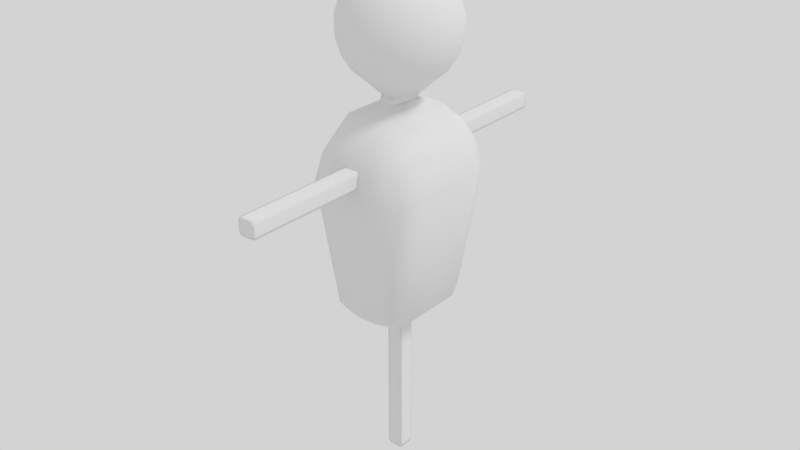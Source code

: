 # Source: Decoy.blend  (saved by Blender 2.77.0; exported with 4.5.12 LTS)
import bpy
from mathutils import Matrix  # noqa: F401  (used for matrix-valued properties, if any)

bpy.ops.wm.read_factory_settings(use_empty=True)
scene = bpy.context.scene
scene.name = 'Scene'

# ---- collections
col_collection_1 = bpy.data.collections.new('Collection 1'); scene.collection.children.link(col_collection_1)

# ---- materials (node trees are filled in below, after node groups)
mat_material = bpy.data.materials.new('Material')
mat_material.alpha_threshold = 0.0
mat_material.roughness = 0.5
mat_material.line_color = (0.0, 0.0, 0.0, 1.0)

# ---- material node trees

# ---- world
world_world = bpy.data.worlds.new('World'); scene.world = world_world
world_world.color = (0.65, 0.65, 0.65)
world_world.use_sun_shadow = False
world_world.sun_shadow_jitter_overblur = 0.0
world_world.cycles.sampling_method = 'MANUAL'

# ---- lights
light_lamp = bpy.data.lights.new('Lamp', 'SUN')
light_lamp.transmission_factor = 0.0
light_lamp.cutoff_distance = 30.0
light_lamp.angle = 0.1993
light_lamp.energy = 1.0
light_lamp.shadow_buffer_clip_start = 1.001
light_lamp.shadow_soft_size = 0.1
light_lamp.shadow_cascade_max_distance = 1000.0

# ---- meshes
me_cube_002 = bpy.data.meshes.new('Cube.002')
me_cube_002.from_pydata([(-0.1281, 0.1322, -2.191), (-0.1338, -0.1316, -2.195), (0.1297, 0.137, -2.193), (0.1331, -0.1329, -2.188), (-0.139, 0.137, -2.139), (0.1395, -0.1416, -2.139), (-0.139, -0.1416, -2.139), (0.1395, 0.137, -2.139), (0.09086, -0.1416, -2.2), (0.09086, 0.137, -2.2), (0.09086, 0.137, -2.139), (0.09086, -0.1416, -2.139), (-0.09161, -0.1416, -2.2), (-0.09161, -0.1416, -2.139), (-0.09161, 0.137, -2.2), (-0.09161, 0.137, -2.139), (-0.139, -0.08731, -2.2), (0.1395, -0.08731, -2.2), (-0.139, -0.08731, -2.139), (0.1395, -0.08731, -2.139), (0.09086, -0.08731, -2.2), (-0.09161, -0.08731, -2.2), (0.1395, 0.09184, -2.2), (-0.139, 0.09184, -2.139), (0.1395, 0.09184, -2.139), (0.09086, 0.09184, -2.2), (-0.09161, 0.09184, -2.2), (-0.139, 0.09184, -2.2), (-0.1281, 0.1322, 2.522), (-0.1338, -0.1316, 2.526), (0.1297, 0.137, 2.524), (0.1331, -0.1329, 2.519), (-0.139, -0.1416, -0.772), (-0.139, 0.137, -0.772), (0.1395, -0.1416, -0.772), (0.1395, 0.137, -0.772), (-0.139, 0.137, 2.469), (0.1395, -0.1416, 2.469), (-0.139, -0.1416, 2.469), (0.1395, 0.137, 2.469), (0.09086, -0.1416, 2.531), (0.09086, 0.137, 2.531), (0.09086, -0.1416, -0.772), (0.09086, 0.137, -0.772), (0.09086, 0.137, 2.469), (0.09086, -0.1416, 2.469), (-0.09161, -0.1416, 2.531), (-0.09161, -0.1416, -0.772), (-0.09161, -0.1416, 2.469), (-0.09161, 0.137, 2.531), (-0.09161, 0.137, -0.772), (-0.09161, 0.137, 2.469), (-0.139, -0.08731, 2.531), (0.1395, -0.08731, 2.531), (0.1395, -0.08731, -0.772), (-0.139, -0.08731, -0.772), (-0.139, -0.08731, 2.469), (0.1395, -0.08731, 2.469), (0.09086, -0.08731, 2.531), (-0.09161, -0.08731, 2.531), (0.1395, 0.09184, 2.531), (0.1395, 0.09184, -0.772), (-0.139, 0.09184, -0.772), (-0.139, 0.09184, 2.469), (0.1395, 0.09184, 2.469), (0.09086, 0.09184, 2.531), (-0.09161, 0.09184, 2.531), (-0.139, 0.09184, 2.531)], [], [(24, 22, 2, 7), (26, 27, 0, 14), (13, 47, 32, 6), (10, 43, 35, 7), (23, 62, 33, 4), (27, 23, 4, 0), (9, 10, 7, 2), (12, 13, 6, 1), (61, 24, 7, 35), (3, 5, 11, 8), (14, 15, 10, 9), (15, 50, 43, 10), (5, 34, 42, 11), (22, 25, 9, 2), (4, 33, 50, 15), (0, 4, 15, 14), (8, 11, 13, 12), (11, 42, 47, 13), (25, 26, 14, 9), (8, 12, 21, 20), (3, 8, 20, 17), (34, 5, 19, 54), (1, 6, 18, 16), (6, 32, 55, 18), (12, 1, 16, 21), (5, 3, 17, 19), (20, 21, 26, 25), (17, 20, 25, 22), (54, 19, 24, 61), (16, 18, 23, 27), (18, 55, 62, 23), (21, 16, 27, 26), (19, 17, 22, 24), (64, 39, 30, 60), (66, 49, 28, 67), (48, 38, 32, 47), (44, 39, 35, 43), (63, 36, 33, 62), (67, 28, 36, 63), (41, 30, 39, 44), (46, 29, 38, 48), (61, 35, 39, 64), (31, 40, 45, 37), (49, 41, 44, 51), (51, 44, 43, 50), (37, 45, 42, 34), (60, 30, 41, 65), (36, 51, 50, 33), (28, 49, 51, 36), (40, 46, 48, 45), (45, 48, 47, 42), (65, 41, 49, 66), (40, 58, 59, 46), (31, 53, 58, 40), (34, 54, 57, 37), (29, 52, 56, 38), (38, 56, 55, 32), (46, 59, 52, 29), (37, 57, 53, 31), (58, 65, 66, 59), (53, 60, 65, 58), (54, 61, 64, 57), (52, 67, 63, 56), (56, 63, 62, 55), (59, 66, 67, 52), (57, 64, 60, 53)])
me_cube_002.polygons.foreach_set('use_smooth', [True] * 66)
me_cube_002.use_remesh_preserve_volume = False
me_cube_002.use_remesh_preserve_attributes = False
me_cube_002.use_mirror_vertex_groups = False
me_cube_002.update()
me_cube_001 = bpy.data.meshes.new('Cube.001')
me_cube_001.from_pydata([(-0.1281, -3.294, -0.1322), (-0.1338, -3.298, 0.1316), (0.1297, -3.296, -0.137), (0.1331, -3.291, 0.1328), (-0.139, -3.242, -0.137), (0.1395, -3.242, 0.1416), (-0.139, -3.242, 0.1416), (0.1395, -3.242, -0.137), (0.09086, -3.303, 0.1416), (0.09086, -3.303, -0.137), (0.09086, -3.242, -0.137), (0.09086, -3.242, 0.1416), (-0.09161, -3.303, 0.1416), (-0.09161, -3.242, 0.1416), (-0.09161, -3.303, -0.137), (-0.09161, -3.242, -0.137), (-0.139, -3.303, 0.08731), (0.1395, -3.303, 0.08731), (-0.139, -3.242, 0.08731), (0.1395, -3.242, 0.08731), (0.09086, -3.303, 0.08731), (-0.09161, -3.303, 0.08731), (0.1395, -3.303, -0.09184), (-0.139, -3.242, -0.09184), (0.1395, -3.242, -0.09184), (0.09086, -3.303, -0.09184), (-0.09161, -3.303, -0.09184), (-0.139, -3.303, -0.09184), (-0.1281, 3.294, -0.1322), (-0.1338, 3.298, 0.1316), (0.1297, 3.296, -0.137), (0.1331, 3.291, 0.1328), (-0.139, 2.735e-07, 0.1416), (-0.139, 2.735e-07, -0.137), (0.1395, 2.735e-07, 0.1416), (0.1395, 2.735e-07, -0.137), (-0.139, 3.242, -0.137), (0.1395, 3.242, 0.1416), (-0.139, 3.242, 0.1416), (0.1395, 3.242, -0.137), (0.09086, 3.303, 0.1416), (0.09086, 3.303, -0.137), (0.09086, 2.735e-07, 0.1416), (0.09086, 2.735e-07, -0.137), (0.09086, 3.242, -0.137), (0.09086, 3.242, 0.1416), (-0.09161, 3.303, 0.1416), (-0.09161, 2.735e-07, 0.1416), (-0.09161, 3.242, 0.1416), (-0.09161, 3.303, -0.137), (-0.09161, 2.735e-07, -0.137), (-0.09161, 3.242, -0.137), (-0.139, 3.303, 0.08731), (0.1395, 3.303, 0.08731), (0.1395, 2.735e-07, 0.08731), (-0.139, 2.735e-07, 0.08731), (-0.139, 3.242, 0.08731), (0.1395, 3.242, 0.08731), (0.09086, 3.303, 0.08731), (-0.09161, 3.303, 0.08731), (0.1395, 3.303, -0.09184), (0.1395, 2.735e-07, -0.09184), (-0.139, 2.735e-07, -0.09184), (-0.139, 3.242, -0.09184), (0.1395, 3.242, -0.09184), (0.09086, 3.303, -0.09184), (-0.09161, 3.303, -0.09184), (-0.139, 3.303, -0.09184)], [], [(24, 22, 2, 7), (26, 27, 0, 14), (13, 47, 32, 6), (10, 43, 35, 7), (23, 62, 33, 4), (27, 23, 4, 0), (9, 10, 7, 2), (12, 13, 6, 1), (61, 24, 7, 35), (3, 5, 11, 8), (14, 15, 10, 9), (15, 50, 43, 10), (5, 34, 42, 11), (22, 25, 9, 2), (4, 33, 50, 15), (0, 4, 15, 14), (8, 11, 13, 12), (11, 42, 47, 13), (25, 26, 14, 9), (8, 12, 21, 20), (3, 8, 20, 17), (34, 5, 19, 54), (1, 6, 18, 16), (6, 32, 55, 18), (12, 1, 16, 21), (5, 3, 17, 19), (20, 21, 26, 25), (17, 20, 25, 22), (54, 19, 24, 61), (16, 18, 23, 27), (18, 55, 62, 23), (21, 16, 27, 26), (19, 17, 22, 24), (64, 39, 30, 60), (66, 49, 28, 67), (48, 38, 32, 47), (44, 39, 35, 43), (63, 36, 33, 62), (67, 28, 36, 63), (41, 30, 39, 44), (46, 29, 38, 48), (61, 35, 39, 64), (31, 40, 45, 37), (49, 41, 44, 51), (51, 44, 43, 50), (37, 45, 42, 34), (60, 30, 41, 65), (36, 51, 50, 33), (28, 49, 51, 36), (40, 46, 48, 45), (45, 48, 47, 42), (65, 41, 49, 66), (40, 58, 59, 46), (31, 53, 58, 40), (34, 54, 57, 37), (29, 52, 56, 38), (38, 56, 55, 32), (46, 59, 52, 29), (37, 57, 53, 31), (58, 65, 66, 59), (53, 60, 65, 58), (54, 61, 64, 57), (52, 67, 63, 56), (56, 63, 62, 55), (59, 66, 67, 52), (57, 64, 60, 53)])
me_cube_001.polygons.foreach_set('use_smooth', [True] * 66)
me_cube_001.use_remesh_preserve_volume = False
me_cube_001.use_remesh_preserve_attributes = False
me_cube_001.use_mirror_vertex_groups = False
me_cube_001.update()
me_cube = bpy.data.meshes.new('Cube')
me_cube.from_pydata([(-2.946e-07, 0.0, 4.373), (0.2817, 0.0, 4.332), (0.5406, 0.0, 4.214), (0.7557, 0.0, 4.028), (0.9096, 0.0, 3.788), (0.9898, 0.0, 3.515), (0.9898, 0.0, 3.231), (0.9096, 0.0, 2.958), (0.7557, 0.0, 2.718), (0.5406, 0.0, 2.532), (0.3331, 0.0, 2.319), (0.2679, -0.08706, 4.332), (0.5142, -0.1671, 4.214), (0.7188, -0.2335, 4.028), (0.8651, -0.2811, 3.788), (0.9414, -0.3059, 3.515), (0.9414, -0.3059, 3.231), (0.8651, -0.2811, 2.958), (0.7188, -0.2335, 2.718), (0.5142, -0.1671, 2.532), (0.2902, -0.1024, 2.389), (0.2279, -0.1656, 4.332), (0.4374, -0.3178, 4.214), (0.6114, -0.4442, 4.028), (0.7359, -0.5347, 3.788), (0.8008, -0.5818, 3.515), (0.8008, -0.5818, 3.231), (0.7359, -0.5347, 2.958), (0.6114, -0.4442, 2.718), (0.4374, -0.3178, 2.532), (0.2388, -0.2126, 2.387), (0.1656, -0.2279, 4.332), (0.3178, -0.4374, 4.214), (0.4442, -0.6114, 4.028), (0.5347, -0.7359, 3.788), (0.5818, -0.8008, 3.515), (0.5818, -0.8008, 3.231), (0.5347, -0.7359, 2.958), (0.4442, -0.6114, 2.718), (0.3178, -0.4374, 2.532), (0.143, -0.2954, 2.322), (0.08706, -0.2679, 4.332), (0.1671, -0.5142, 4.214), (0.2335, -0.7188, 4.028), (0.2811, -0.8651, 3.788), (0.3059, -0.9414, 3.515), (0.3059, -0.9414, 3.231), (0.2811, -0.8651, 2.958), (0.2335, -0.7188, 2.718), (0.1671, -0.5142, 2.532), (0.1027, -0.3782, 2.396), (-1.639e-07, -0.2817, 4.332), (-1.713e-07, -0.5406, 4.214), (-2.16e-07, -0.7557, 4.028), (-1.862e-07, -0.9096, 3.788), (-1.266e-07, -0.9898, 3.515), (-1.266e-07, -0.9898, 3.231), (-1.862e-07, -0.9096, 2.958), (-2.011e-07, -0.7557, 2.718), (-1.415e-07, -0.5406, 2.532), (-0.004374, -0.4092, 2.397), (-0.08706, -0.2679, 4.332), (-0.1671, -0.5142, 4.214), (-0.2335, -0.7188, 4.028), (-0.2811, -0.8651, 3.788), (-0.3059, -0.9414, 3.515), (-0.3059, -0.9414, 3.231), (-0.2811, -0.8651, 2.958), (-0.2335, -0.7188, 2.718), (-0.1671, -0.5142, 2.532), (-0.1242, -0.3673, 2.396), (-0.1656, -0.2279, 4.332), (-0.3178, -0.4374, 4.214), (-0.4442, -0.6114, 4.028), (-0.5347, -0.7359, 3.788), (-0.5818, -0.8008, 3.515), (-0.5818, -0.8008, 3.231), (-0.5347, -0.7359, 2.958), (-0.4442, -0.6114, 2.718), (-0.3178, -0.4374, 2.532), (-0.1255, -0.2863, 2.316), (-0.2279, -0.1656, 4.332), (-0.4374, -0.3178, 4.214), (-0.6114, -0.4442, 4.028), (-0.7359, -0.5347, 3.788), (-0.8008, -0.5818, 3.515), (-0.8008, -0.5818, 3.231), (-0.7359, -0.5347, 2.958), (-0.6114, -0.4442, 2.718), (-0.4374, -0.3178, 2.532), (-0.2699, -0.1432, 2.39), (-0.2679, -0.08706, 4.332), (-0.5142, -0.1671, 4.214), (-0.7188, -0.2335, 4.028), (-0.8651, -0.2811, 3.788), (-0.9414, -0.3059, 3.515), (-0.9414, -0.3059, 3.231), (-0.8651, -0.2811, 2.958), (-0.7188, -0.2335, 2.718), (-0.5142, -0.1671, 2.532), (-0.3099, -0.06469, 2.39), (-0.2817, 0.0, 4.332), (-0.5406, 0.0, 4.214), (-0.7558, 0.0, 4.028), (-0.9096, 0.0, 3.788), (-0.9898, 0.0, 3.515), (-0.9898, 0.0, 3.231), (-0.9096, 0.0, 2.958), (-0.7557, 0.0, 2.718), (-0.5406, 0.0, 2.532), (-0.2851, 0.0, 2.335), (0.5409, -0.8844, -1.244), (-0.5514, -0.8844, -1.244), (0.864, -1.048, 0.9217), (-0.864, -1.048, 0.9217), (0.6269, 0.0, -1.366), (-0.6374, 0.0, -1.366), (1.0, -5.364e-07, 1.0), (-1.0, 1.788e-07, 1.0), (0.8515, 0.0, 1.591), (0.7357, -0.9841, 1.432), (-0.7357, -0.9841, 1.432), (-0.8515, 0.0, 1.591), (0.6214, 0.0, 1.953), (0.5369, -0.8847, 1.745), (-0.5369, -0.8847, 1.745), (-0.6214, 0.0, 1.953), (0.3974, 0.0, -1.545), (0.3422, -0.7666, -1.43), (-0.3585, -0.7666, -1.43), (-0.4136, 0.0, -1.545), (0.6269, -0.6108, -1.366), (1.0, -0.6155, 1.0), (-0.6374, -0.6108, -1.366), (-1.0, -0.6155, 1.0), (0.8515, -0.5698, 1.591), (-0.8515, -0.5698, 1.591), (0.6214, -0.499, 1.953), (-0.6214, -0.499, 1.953), (0.3974, -0.5748, -1.545), (-0.4136, -0.5748, -1.545), (-0.306, -0.9745, -1.244), (-0.4758, -1.191, 0.9217), (-0.4052, -1.127, 1.432), (-0.2957, -1.027, 1.745), (-0.4295, 0.0, 2.04), (-0.2011, -0.832, -1.43), (-0.2314, 0.0, -1.545), (-0.2314, -0.6402, -1.545), (-0.3422, -0.6416, 2.025), (0.3936, 0.0, 2.051), (0.2934, -0.6344, 2.042), (0.2526, -0.97, -1.244), (0.4079, -1.184, 0.9217), (0.3474, -1.12, 1.432), (0.2535, -1.02, 1.745), (0.1573, -0.8287, -1.43), (0.1833, 0.0, -1.545), (0.1833, -0.6369, -1.545), (-0.3024, 0.0, 2.116), (-0.2406, -0.4473, 2.121), (0.2931, 0.0, 2.14), (0.2062, -0.3949, 2.111), (-0.2367, 0.0, 2.208), (-0.1246, -0.3453, 2.182), (0.2622, 0.0, 2.235), (0.1145, -0.3115, 2.173), (0.00856, -0.3095, 2.313), (-0.0267, -0.9722, -1.244), (-0.03395, -1.187, 0.9217), (-0.02891, -1.123, 1.432), (-0.0211, -1.024, 1.745), (-0.02189, -0.8303, -1.43), (-0.02405, 0.0, -1.545), (-0.02405, -0.6385, -1.545), (-0.02442, -0.638, 2.033), (-0.03641, -0.4611, 2.116), (-0.01485, -0.3581, 2.186)], [], [(1, 0, 11), (8, 7, 17, 18), (5, 4, 14, 15), (2, 1, 11, 12), (9, 8, 18, 19), (6, 5, 15, 16), (3, 2, 12, 13), (10, 9, 19, 20), (7, 6, 16, 17), (4, 3, 13, 14), (15, 14, 24, 25), (12, 11, 21, 22), (19, 18, 28, 29), (16, 15, 25, 26), (13, 12, 22, 23), (20, 19, 29, 30), (17, 16, 26, 27), (14, 13, 23, 24), (11, 0, 21), (18, 17, 27, 28), (26, 25, 35, 36), (23, 22, 32, 33), (30, 29, 39, 40), (27, 26, 36, 37), (24, 23, 33, 34), (21, 0, 31), (28, 27, 37, 38), (25, 24, 34, 35), (22, 21, 31, 32), (29, 28, 38, 39), (40, 39, 49, 50), (37, 36, 46, 47), (34, 33, 43, 44), (31, 0, 41), (38, 37, 47, 48), (35, 34, 44, 45), (32, 31, 41, 42), (39, 38, 48, 49), (36, 35, 45, 46), (33, 32, 42, 43), (44, 43, 53, 54), (41, 0, 51), (48, 47, 57, 58), (45, 44, 54, 55), (42, 41, 51, 52), (49, 48, 58, 59), (46, 45, 55, 56), (43, 42, 52, 53), (50, 49, 59, 60), (47, 46, 56, 57), (55, 54, 64, 65), (52, 51, 61, 62), (59, 58, 68, 69), (56, 55, 65, 66), (53, 52, 62, 63), (60, 59, 69, 70), (57, 56, 66, 67), (54, 53, 63, 64), (51, 0, 61), (58, 57, 67, 68), (69, 68, 78, 79), (66, 65, 75, 76), (63, 62, 72, 73), (70, 69, 79, 80), (67, 66, 76, 77), (64, 63, 73, 74), (61, 0, 71), (68, 67, 77, 78), (65, 64, 74, 75), (62, 61, 71, 72), (73, 72, 82, 83), (80, 79, 89, 90), (77, 76, 86, 87), (74, 73, 83, 84), (71, 0, 81), (78, 77, 87, 88), (75, 74, 84, 85), (72, 71, 81, 82), (79, 78, 88, 89), (76, 75, 85, 86), (84, 83, 93, 94), (70, 80, 167, 60), (81, 0, 91), (88, 87, 97, 98), (85, 84, 94, 95), (82, 81, 91, 92), (89, 88, 98, 99), (86, 85, 95, 96), (83, 82, 92, 93), (90, 89, 99, 100), (87, 86, 96, 97), (98, 97, 107, 108), (95, 94, 104, 105), (92, 91, 101, 102), (99, 98, 108, 109), (96, 95, 105, 106), (93, 92, 102, 103), (100, 99, 109, 110), (97, 96, 106, 107), (94, 93, 103, 104), (91, 0, 101), (141, 112, 129, 146), (132, 117, 119, 135), (131, 132, 113, 111), (141, 142, 114, 112), (133, 134, 118, 116), (135, 119, 123, 137), (134, 114, 121, 136), (153, 113, 120, 154), (149, 138, 125, 144), (154, 120, 124, 155), (136, 121, 125, 138), (148, 146, 129, 140), (133, 116, 130, 140), (131, 111, 128, 139), (115, 131, 139, 127), (112, 133, 140, 129), (147, 148, 140, 130), (122, 136, 138, 126), (145, 126, 138, 149), (118, 134, 136, 122), (120, 135, 137, 124), (112, 114, 134, 133), (115, 117, 132, 131), (113, 132, 135, 120), (145, 149, 160, 159), (173, 174, 148, 147), (174, 172, 146, 148), (121, 143, 144, 125), (175, 149, 144, 171), (114, 142, 143, 121), (168, 169, 142, 141), (168, 141, 146, 172), (111, 152, 156, 128), (111, 113, 153, 152), (137, 151, 155, 124), (139, 128, 156, 158), (127, 139, 158, 157), (123, 150, 151, 137), (170, 154, 155, 171), (169, 153, 154, 170), (151, 150, 161, 162), (175, 151, 162, 176), (162, 161, 165, 166), (176, 162, 166, 177), (159, 160, 164, 163), (20, 30, 40, 10), (90, 100, 110, 80), (163, 164, 80, 110), (167, 80, 164, 177), (166, 165, 10, 40), (40, 167, 177, 166), (160, 176, 177, 164), (149, 175, 176, 160), (142, 169, 170, 143), (143, 170, 171, 144), (152, 168, 172, 156), (152, 153, 169, 168), (151, 175, 171, 155), (158, 156, 172, 174), (157, 158, 174, 173), (40, 50, 60, 167)])
me_cube.polygons.foreach_set('use_smooth', [True] * 162)
_uv = me_cube.uv_layers.new(name='UVMap')
_uv.uv.foreach_set('vector', [0.3643, 0.9902, 0.3235, 0.9997, 0.3579, 0.979, 0.4411, 0.7303, 0.4588, 0.769, 0.4206, 0.7797, 0.4098, 0.7437, 0.4695, 0.8544, 0.4589, 0.8979, 0.4202, 0.8855, 0.4263, 0.8504, 0.4039, 0.9697, 0.3643, 0.9902, 0.3579, 0.979, 0.3865, 0.9517, 0.4181, 0.6938, 0.4411, 0.7303, 0.4098, 0.7437, 0.3946, 0.7055, 0.469, 0.8107, 0.4695, 0.8544, 0.4263, 0.8504, 0.4262, 0.8151, 0.4367, 0.9377, 0.4039, 0.9697, 0.3865, 0.9517, 0.4072, 0.9197, 0.3958, 0.6516, 0.4181, 0.6938, 0.3946, 0.7055, 0.3777, 0.6643, 0.4588, 0.769, 0.469, 0.8107, 0.4262, 0.8151, 0.4206, 0.7797, 0.4589, 0.8979, 0.4367, 0.9377, 0.4072, 0.9197, 0.4202, 0.8855, 0.4263, 0.8504, 0.4202, 0.8855, 0.3876, 0.8786, 0.3907, 0.8484, 0.3865, 0.9517, 0.3579, 0.979, 0.3493, 0.9707, 0.3681, 0.94, 0.3946, 0.7055, 0.4098, 0.7437, 0.3794, 0.7522, 0.369, 0.7127, 0.4262, 0.8151, 0.4263, 0.8504, 0.3907, 0.8484, 0.3903, 0.8178, 0.4072, 0.9197, 0.3865, 0.9517, 0.3681, 0.94, 0.3805, 0.9091, 0.3777, 0.6643, 0.3946, 0.7055, 0.369, 0.7127, 0.3551, 0.6657, 0.4206, 0.7797, 0.4262, 0.8151, 0.3903, 0.8178, 0.3865, 0.7862, 0.4202, 0.8855, 0.4072, 0.9197, 0.3805, 0.9091, 0.3876, 0.8786, 0.3579, 0.979, 0.3235, 0.9997, 0.3493, 0.9707, 0.4098, 0.7437, 0.4206, 0.7797, 0.3865, 0.7862, 0.3794, 0.7522, 0.3903, 0.8178, 0.3907, 0.8484, 0.3594, 0.848, 0.3582, 0.8202, 0.3805, 0.9091, 0.3681, 0.94, 0.3498, 0.9333, 0.3558, 0.9036, 0.3551, 0.6657, 0.369, 0.7127, 0.3422, 0.7165, 0.3214, 0.6503, 0.3865, 0.7862, 0.3903, 0.8178, 0.3582, 0.8202, 0.3551, 0.7908, 0.3876, 0.8786, 0.3805, 0.9091, 0.3558, 0.9036, 0.3587, 0.8755, 0.3493, 0.9707, 0.3235, 0.9997, 0.3395, 0.9653, 0.3794, 0.7522, 0.3865, 0.7862, 0.3551, 0.7908, 0.3499, 0.7578, 0.3907, 0.8484, 0.3876, 0.8786, 0.3587, 0.8755, 0.3594, 0.848, 0.3681, 0.94, 0.3493, 0.9707, 0.3395, 0.9653, 0.3498, 0.9333, 0.369, 0.7127, 0.3794, 0.7522, 0.3499, 0.7578, 0.3422, 0.7165, 0.3214, 0.6503, 0.3422, 0.7165, 0.3142, 0.7197, 0.3061, 0.6771, 0.3551, 0.7908, 0.3582, 0.8202, 0.3283, 0.823, 0.325, 0.7947, 0.3587, 0.8755, 0.3558, 0.9036, 0.3325, 0.9019, 0.3319, 0.8753, 0.3395, 0.9653, 0.3235, 0.9997, 0.3292, 0.9627, 0.3499, 0.7578, 0.3551, 0.7908, 0.325, 0.7947, 0.3205, 0.762, 0.3594, 0.848, 0.3587, 0.8755, 0.3319, 0.8753, 0.3305, 0.8494, 0.3498, 0.9333, 0.3395, 0.9653, 0.3292, 0.9627, 0.3318, 0.9306, 0.3422, 0.7165, 0.3499, 0.7578, 0.3205, 0.762, 0.3142, 0.7197, 0.3582, 0.8202, 0.3594, 0.848, 0.3305, 0.8494, 0.3283, 0.823, 0.3558, 0.9036, 0.3498, 0.9333, 0.3318, 0.9306, 0.3325, 0.9019, 0.3319, 0.8753, 0.3325, 0.9019, 0.3101, 0.9036, 0.3063, 0.8778, 0.3292, 0.9627, 0.3235, 0.9997, 0.3188, 0.9628, 0.3205, 0.762, 0.325, 0.7947, 0.2955, 0.7985, 0.2911, 0.7658, 0.3305, 0.8494, 0.3319, 0.8753, 0.3063, 0.8778, 0.3028, 0.8526, 0.3318, 0.9306, 0.3292, 0.9627, 0.3188, 0.9628, 0.3142, 0.9314, 0.3142, 0.7197, 0.3205, 0.762, 0.2911, 0.7658, 0.2853, 0.7226, 0.3283, 0.823, 0.3305, 0.8494, 0.3028, 0.8526, 0.2992, 0.8266, 0.3325, 0.9019, 0.3318, 0.9306, 0.3142, 0.9314, 0.3101, 0.9036, 0.3061, 0.6771, 0.3142, 0.7197, 0.2853, 0.7226, 0.2808, 0.6832, 0.325, 0.7947, 0.3283, 0.823, 0.2992, 0.8266, 0.2955, 0.7985, 0.3028, 0.8526, 0.3063, 0.8778, 0.2811, 0.8831, 0.2751, 0.8577, 0.3142, 0.9314, 0.3188, 0.9628, 0.3088, 0.9654, 0.2972, 0.9356, 0.2853, 0.7226, 0.2911, 0.7658, 0.2614, 0.7693, 0.256, 0.7256, 0.2992, 0.8266, 0.3028, 0.8526, 0.2751, 0.8577, 0.2701, 0.8314, 0.3101, 0.9036, 0.3142, 0.9314, 0.2972, 0.9356, 0.2882, 0.9087, 0.2808, 0.6832, 0.2853, 0.7226, 0.256, 0.7256, 0.2504, 0.6823, 0.2955, 0.7985, 0.2992, 0.8266, 0.2701, 0.8314, 0.2657, 0.8027, 0.3063, 0.8778, 0.3101, 0.9036, 0.2882, 0.9087, 0.2811, 0.8831, 0.3188, 0.9628, 0.3235, 0.9997, 0.3088, 0.9654, 0.2911, 0.7658, 0.2955, 0.7985, 0.2657, 0.8027, 0.2614, 0.7693, 0.256, 0.7256, 0.2614, 0.7693, 0.231, 0.7725, 0.227, 0.7284, 0.2701, 0.8314, 0.2751, 0.8577, 0.2467, 0.8651, 0.24, 0.8374, 0.2882, 0.9087, 0.2972, 0.9356, 0.281, 0.9434, 0.2666, 0.9172, 0.2504, 0.6823, 0.256, 0.7256, 0.227, 0.7284, 0.2388, 0.6527, 0.2657, 0.8027, 0.2701, 0.8314, 0.24, 0.8374, 0.2348, 0.8072, 0.2811, 0.8831, 0.2882, 0.9087, 0.2666, 0.9172, 0.2555, 0.8914, 0.3088, 0.9654, 0.3235, 0.9997, 0.2996, 0.9705, 0.2614, 0.7693, 0.2657, 0.8027, 0.2348, 0.8072, 0.231, 0.7725, 0.2751, 0.8577, 0.2811, 0.8831, 0.2555, 0.8914, 0.2467, 0.8651, 0.2972, 0.9356, 0.3088, 0.9654, 0.2996, 0.9705, 0.281, 0.9434, 0.2666, 0.9172, 0.281, 0.9434, 0.2658, 0.955, 0.2451, 0.9301, 0.2388, 0.6527, 0.227, 0.7284, 0.199, 0.7309, 0.1899, 0.6815, 0.2348, 0.8072, 0.24, 0.8374, 0.2074, 0.845, 0.2017, 0.8118, 0.2555, 0.8914, 0.2666, 0.9172, 0.2451, 0.9301, 0.2288, 0.9036, 0.2996, 0.9705, 0.3235, 0.9997, 0.2917, 0.9781, 0.231, 0.7725, 0.2348, 0.8072, 0.2017, 0.8118, 0.1992, 0.7747, 0.2467, 0.8651, 0.2555, 0.8914, 0.2288, 0.9036, 0.2164, 0.8753, 0.281, 0.9434, 0.2996, 0.9705, 0.2917, 0.9781, 0.2658, 0.955, 0.227, 0.7284, 0.231, 0.7725, 0.1992, 0.7747, 0.199, 0.7309, 0.24, 0.8374, 0.2467, 0.8651, 0.2164, 0.8753, 0.2074, 0.845, 0.2288, 0.9036, 0.2451, 0.9301, 0.2237, 0.9486, 0.2003, 0.9212, 0.2504, 0.6823, 0.2388, 0.6527, 0.2809, 0.6467, 0.2808, 0.6832, 0.2917, 0.9781, 0.3235, 0.9997, 0.2859, 0.988, 0.1992, 0.7747, 0.2017, 0.8118, 0.1645, 0.8158, 0.1651, 0.7742, 0.2164, 0.8753, 0.2288, 0.9036, 0.2003, 0.9212, 0.1824, 0.8895, 0.2658, 0.955, 0.2917, 0.9781, 0.2859, 0.988, 0.2524, 0.9711, 0.199, 0.7309, 0.1992, 0.7747, 0.1651, 0.7742, 0.1716, 0.7291, 0.2074, 0.845, 0.2164, 0.8753, 0.1824, 0.8895, 0.1704, 0.8543, 0.2451, 0.9301, 0.2658, 0.955, 0.2524, 0.9711, 0.2237, 0.9486, 0.1899, 0.6815, 0.199, 0.7309, 0.1716, 0.7291, 0.1733, 0.6826, 0.2017, 0.8118, 0.2074, 0.845, 0.1704, 0.8543, 0.1645, 0.8158, 0.1651, 0.7742, 0.1645, 0.8158, 0.1198, 0.8175, 0.1269, 0.7685, 0.1824, 0.8895, 0.2003, 0.9212, 0.1686, 0.947, 0.1417, 0.9099, 0.2524, 0.9711, 0.2859, 0.988, 0.283, 0.9999, 0.2423, 0.9925, 0.1716, 0.7291, 0.1651, 0.7742, 0.1269, 0.7685, 0.1442, 0.7218, 0.1704, 0.8543, 0.1824, 0.8895, 0.1417, 0.9099, 0.1249, 0.8658, 0.2237, 0.9486, 0.2524, 0.9711, 0.2423, 0.9925, 0.2032, 0.9749, 0.1733, 0.6826, 0.1716, 0.7291, 0.1442, 0.7218, 0.1646, 0.6703, 0.1645, 0.8158, 0.1704, 0.8543, 0.1249, 0.8658, 0.1198, 0.8175, 0.2003, 0.9212, 0.2237, 0.9486, 0.2032, 0.9749, 0.1686, 0.947, 0.2859, 0.988, 0.3235, 0.9997, 0.283, 0.9999, 0.2078, 0.1492, 0.1826, 0.1493, 0.1962, 0.1227, 0.2144, 0.1244, 0.4081, 0.3586, 0.5135, 0.362, 0.4887, 0.4822, 0.3967, 0.4446, 0.311, 0.1115, 0.4081, 0.3586, 0.3495, 0.3524, 0.2906, 0.1404, 0.2078, 0.1492, 0.2045, 0.3668, 0.1599, 0.3682, 0.1826, 0.1493, 0.1575, 0.1239, 0.1032, 0.384, 7.165e-05, 0.4044, 0.09846, 0.04373, 0.3967, 0.4446, 0.4887, 0.4822, 0.4455, 0.5589, 0.3737, 0.5046, 0.1032, 0.384, 0.1599, 0.3682, 0.1722, 0.4263, 0.1282, 0.4668, 0.2984, 0.3594, 0.3495, 0.3524, 0.3468, 0.4117, 0.2995, 0.4168, 0.2135, 0.5278, 0.1602, 0.5225, 0.1927, 0.469, 0.2269, 0.4615, 0.2995, 0.4168, 0.3468, 0.4117, 0.3335, 0.457, 0.2939, 0.4569, 0.1282, 0.4668, 0.1722, 0.4263, 0.1927, 0.469, 0.1602, 0.5225, 0.2064, 0.1009, 0.2144, 0.1244, 0.1962, 0.1227, 0.1833, 0.09955, 0.1575, 0.1239, 0.09846, 0.04373, 0.151, 0.01659, 0.1833, 0.09955, 0.311, 0.1115, 0.2906, 0.1404, 0.2725, 0.1163, 0.2814, 0.09152, 0.3564, 0.02521, 0.311, 0.1115, 0.2814, 0.09152, 0.3008, 0.006645, 0.1826, 0.1493, 0.1575, 0.1239, 0.1833, 0.09955, 0.1962, 0.1227, 0.1843, 0.005271, 0.2064, 0.1009, 0.1833, 0.09955, 0.151, 0.01659, 0.04401, 0.5181, 0.1282, 0.4668, 0.1602, 0.5225, 0.09822, 0.5862, 0.1294, 0.6159, 0.09822, 0.5862, 0.1602, 0.5225, 0.2135, 0.5278, 7.165e-05, 0.4044, 0.1032, 0.384, 0.1282, 0.4668, 0.04401, 0.5181, 0.3468, 0.4117, 0.3967, 0.4446, 0.3737, 0.5046, 0.3335, 0.457, 0.1826, 0.1493, 0.1599, 0.3682, 0.1032, 0.384, 0.1575, 0.1239, 0.3564, 0.02521, 0.5135, 0.362, 0.4081, 0.3586, 0.311, 0.1115, 0.3495, 0.3524, 0.4081, 0.3586, 0.3967, 0.4446, 0.3468, 0.4117, 0.1294, 0.6159, 0.2135, 0.5278, 0.2197, 0.5714, 0.1507, 0.6343, 0.2223, 7.165e-05, 0.2306, 0.09682, 0.2064, 0.1009, 0.1843, 0.005271, 0.2306, 0.09682, 0.2331, 0.1221, 0.2144, 0.1244, 0.2064, 0.1009, 0.1722, 0.4263, 0.2136, 0.4232, 0.2269, 0.4615, 0.1927, 0.469, 0.2652, 0.5341, 0.2135, 0.5278, 0.2269, 0.4615, 0.2604, 0.4606, 0.1599, 0.3682, 0.2045, 0.3668, 0.2136, 0.4232, 0.1722, 0.4263, 0.2348, 0.1461, 0.2516, 0.3643, 0.2045, 0.3668, 0.2078, 0.1492, 0.2348, 0.1461, 0.2078, 0.1492, 0.2144, 0.1244, 0.2331, 0.1221, 0.2906, 0.1404, 0.262, 0.1442, 0.252, 0.1208, 0.2725, 0.1163, 0.2906, 0.1404, 0.3495, 0.3524, 0.2984, 0.3594, 0.262, 0.1442, 0.3737, 0.5046, 0.3159, 0.5223, 0.2939, 0.4569, 0.3335, 0.457, 0.2814, 0.09152, 0.2725, 0.1163, 0.252, 0.1208, 0.2553, 0.09586, 0.3008, 0.006645, 0.2814, 0.09152, 0.2553, 0.09586, 0.2603, 7.165e-05, 0.4455, 0.5589, 0.4131, 0.6002, 0.3159, 0.5223, 0.3737, 0.5046, 0.2565, 0.4213, 0.2995, 0.4168, 0.2939, 0.4569, 0.2604, 0.4606, 0.2516, 0.3643, 0.2984, 0.3594, 0.2995, 0.4168, 0.2565, 0.4213, 0.3159, 0.5223, 0.4131, 0.6002, 0.3971, 0.619, 0.3257, 0.5725, 0.2652, 0.5341, 0.3159, 0.5223, 0.3257, 0.5725, 0.2651, 0.5735, 0.3257, 0.5725, 0.3971, 0.619, 0.3909, 0.6349, 0.3159, 0.6065, 0.2651, 0.5735, 0.3257, 0.5725, 0.3159, 0.6065, 0.2738, 0.6051, 0.1507, 0.6343, 0.2197, 0.5714, 0.2398, 0.608, 0.1629, 0.6499, 0.3777, 0.6643, 0.3551, 0.6657, 0.3214, 0.6503, 0.3958, 0.6516, 0.1899, 0.6815, 0.1733, 0.6826, 0.1646, 0.6703, 0.2388, 0.6527, 0.1629, 0.6499, 0.2398, 0.608, 0.2388, 0.6527, 0.1646, 0.6703, 0.2809, 0.6467, 0.2388, 0.6527, 0.2398, 0.608, 0.2738, 0.6051, 0.3159, 0.6065, 0.3909, 0.6349, 0.3958, 0.6516, 0.3214, 0.6503, 0.3214, 0.6503, 0.2809, 0.6467, 0.2738, 0.6051, 0.3159, 0.6065, 0.2197, 0.5714, 0.2651, 0.5735, 0.2738, 0.6051, 0.2398, 0.608, 0.2135, 0.5278, 0.2652, 0.5341, 0.2651, 0.5735, 0.2197, 0.5714, 0.2045, 0.3668, 0.2516, 0.3643, 0.2565, 0.4213, 0.2136, 0.4232, 0.2136, 0.4232, 0.2565, 0.4213, 0.2604, 0.4606, 0.2269, 0.4615, 0.262, 0.1442, 0.2348, 0.1461, 0.2331, 0.1221, 0.252, 0.1208, 0.262, 0.1442, 0.2984, 0.3594, 0.2516, 0.3643, 0.2348, 0.1461, 0.3159, 0.5223, 0.2652, 0.5341, 0.2604, 0.4606, 0.2939, 0.4569, 0.2553, 0.09586, 0.252, 0.1208, 0.2331, 0.1221, 0.2306, 0.09682, 0.2603, 7.165e-05, 0.2553, 0.09586, 0.2306, 0.09682, 0.2223, 7.165e-05, 0.3214, 0.6503, 0.3061, 0.6771, 0.2808, 0.6832, 0.2809, 0.6467])
me_cube.materials.append(mat_material)
me_cube.use_remesh_preserve_volume = False
me_cube.use_remesh_preserve_attributes = False
me_cube.use_mirror_vertex_groups = False
me_cube.update()

# ---- objects
ob_stick_vertical = bpy.data.objects.new('Stick Vertical', me_cube_002)
ob_stick_horizontal = bpy.data.objects.new('Stick Horizontal', me_cube_001)
ob_decoy_body = bpy.data.objects.new('Decoy body', me_cube)
ob_lamp = bpy.data.objects.new('Lamp', light_lamp)

# ---- transforms, parenting, visibility, modifiers, constraints
ob_stick_vertical.location = (-0.0002746, -2.774e-07, -2.159)
ob_stick_vertical.lineart.crease_threshold = 0.0
ob_stick_horizontal.location = (-0.0002746, -2.735e-07, 1.243)
ob_stick_horizontal.lineart.crease_threshold = 0.0
ob_decoy_body.location = (0.0, 0.0, 0.0)
ob_decoy_body.lock_rotations_4d = False
ob_decoy_body.empty_display_type = 'ARROWS'
ob_decoy_body.lineart.crease_threshold = 0.0
_m = ob_decoy_body.modifiers.new('Mirror', 'MIRROR')
_m.use_axis = (False, True, False)
_m.use_clip = True
ob_lamp.location = (4.076, 1.005, 5.904)
ob_lamp.rotation_euler = (0.6503, 0.05522, 1.866)
ob_lamp.lock_rotations_4d = False
ob_lamp.empty_display_type = 'ARROWS'
ob_lamp.color = (0.0, 0.0, 0.0, 0.0)
ob_lamp.lineart.crease_threshold = 0.0

# ---- collection membership
col_collection_1.objects.link(ob_stick_vertical)
col_collection_1.objects.link(ob_stick_horizontal)
col_collection_1.objects.link(ob_decoy_body)
col_collection_1.objects.link(ob_lamp)

# ---- scene / render settings (as saved in the file)
scene.frame_start = 1; scene.frame_end = 250; scene.frame_set(1)
scene.render.engine = 'CYCLES'
scene.render.resolution_percentage = 50
scene.render.dither_intensity = 0.0
scene.cycles.use_denoising = False
scene.cycles.samples = 128
scene.cycles.sampling_pattern = 'TABULATED_SOBOL'
scene.cycles.light_sampling_threshold = 0.0
scene.cycles.use_adaptive_sampling = False
scene.cycles.use_light_tree = False
scene.cycles.blur_glossy = 0.0
scene.cycles.sample_clamp_indirect = 0.0
scene.view_settings.view_transform = 'Standard'
bpy.context.view_layer.update()

# ---- added for rendering (the .blend has no active camera): camera
cam_auto = bpy.data.cameras.new('AutoCamera')
cam_auto.lens = 50.0
cam_auto.sensor_width = 36.0
cam_auto.clip_end = 1000.0
ob_auto_camera = bpy.data.objects.new('AutoCamera', cam_auto)
scene.collection.objects.link(ob_auto_camera)
ob_auto_camera.location = (10.2977, -12.3573, 8.24524)
ob_auto_camera.rotation_euler = (1.09748, -7.21219e-08, 0.694738)
scene.camera = ob_auto_camera
bpy.context.view_layer.update()
